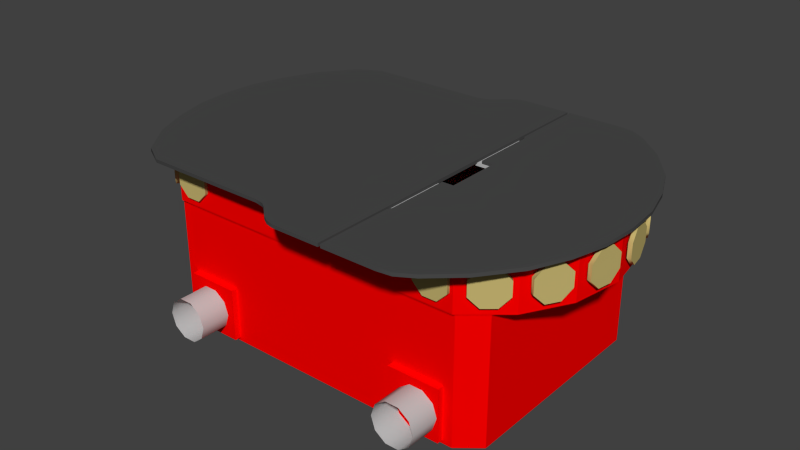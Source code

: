 # Source: chassis.blend  (saved by Blender 2.76.0; exported with 4.5.12 LTS)
import bpy
from mathutils import Matrix  # noqa: F401  (used for matrix-valued properties, if any)

bpy.ops.wm.read_factory_settings(use_empty=True)
scene = bpy.context.scene
scene.name = 'Scene'

# ---- collections
col_collection_1 = bpy.data.collections.new('Collection 1'); scene.collection.children.link(col_collection_1)

# ---- materials (node trees are filled in below, after node groups)
mat_material_006 = bpy.data.materials.new('Material_006')
mat_material_006.alpha_threshold = 0.0
mat_material_006.use_transparent_shadow = False
mat_material_006.diffuse_color = (0.5719, 0.4662, 0.1682, 1.0)
mat_material_006.specular_color = (0.25, 0.25, 0.25)
mat_material_006.roughness = 0.5
mat_material_002 = bpy.data.materials.new('Material_002')
mat_material_002.alpha_threshold = 0.0
mat_material_002.use_transparent_shadow = False
mat_material_002.diffuse_color = (1.0, 0.0, 0.0, 1.0)
mat_material_002.specular_color = (0.0, 1.0, 1.0)
mat_material_002.roughness = 0.5
mat_material_001 = bpy.data.materials.new('Material_001')
mat_material_001.alpha_threshold = 0.0
mat_material_001.use_transparent_shadow = False
mat_material_001.diffuse_color = (0.5307, 0.5307, 0.5307, 1.0)
mat_material_001.specular_color = (0.25, 0.25, 0.25)
mat_material_001.roughness = 0.5
mat_material_003 = bpy.data.materials.new('Material_003')
mat_material_003.alpha_threshold = 0.0
mat_material_003.use_transparent_shadow = False
mat_material_003.diffuse_color = (0.07003, 0.07003, 0.07003, 1.0)
mat_material_003.specular_color = (0.25, 0.25, 0.25)
mat_material_003.roughness = 0.5

# ---- material node trees

# ---- world
world_world = bpy.data.worlds.new('World'); scene.world = world_world
world_world.color = (0.05088, 0.05088, 0.05088)
world_world.use_sun_shadow = False
world_world.sun_shadow_jitter_overblur = 0.0
world_world.cycles.sampling_method = 'MANUAL'
world_world.cycles.sample_map_resolution = 256

# ---- meshes
me_cylinder_005 = bpy.data.meshes.new('Cylinder.005')
me_cylinder_005.from_pydata([(0.7071, 0.7071, -1.0), (1.0, 0.0, -1.0), (0.7071, -0.7071, -1.0), (0.0, -1.0, -1.0), (-0.7071, -0.7071, -1.0), (-1.0, 0.0, -1.0), (-0.7071, 0.7071, -1.0), (-3.02e-07, 1.0, -1.0), (0.0, 0.0, -1.0), (2.2, 0.9111, 7.769), (2.117, 1.877, 10.12), (1.575, 1.653, 5.416), (1.399, 0.9938, 2.089), (1.692, 0.2867, 2.089), (2.282, -0.0546, 5.416), (2.824, 0.1698, 10.12), (3.0, 0.8284, 13.45), (2.707, 1.536, 13.45), (4.087, 2.107, 35.07), (4.38, 1.4, 35.07), (4.337, 0.7965, 30.58), (3.984, 0.6501, 24.24), (3.527, 1.047, 19.76), (3.234, 1.754, 19.76), (3.277, 2.357, 24.24), (3.63, 2.504, 30.58), (3.807, 1.577, 27.41), (4.643, 1.923, 51.98), (4.351, 2.802, 55.59), (4.228, 2.751, 48.38), (4.348, 2.215, 43.28), (4.641, 1.508, 43.28), (4.935, 1.044, 48.38), (5.058, 1.095, 55.59), (4.938, 1.631, 60.69), (4.645, 2.338, 60.69), (4.645, 2.338, 60.69), (4.938, 1.631, 60.69), (5.058, 1.095, 55.59), (4.935, 1.044, 48.38), (4.641, 1.508, 43.28), (4.348, 2.215, 43.28), (4.228, 2.751, 48.38), (4.351, 2.802, 55.59), (4.455, 2.259, 61.03), (4.748, 1.552, 61.03), (4.868, 1.016, 55.94), (4.745, 0.9655, 48.73), (4.451, 1.429, 43.63), (4.158, 2.137, 43.63), (4.038, 2.673, 48.73), (4.161, 2.723, 55.94), (3.463, 2.434, 31.58), (3.109, 2.288, 25.24), (3.066, 1.684, 20.76), (3.359, 0.9772, 20.76), (3.816, 0.5808, 25.24), (4.17, 0.7272, 31.58), (4.213, 1.331, 36.07), (3.92, 2.038, 36.07), (3.63, 2.504, 30.58), (3.277, 2.357, 24.24), (3.234, 1.754, 19.76), (3.527, 1.047, 19.76), (3.984, 0.6501, 24.24), (4.337, 0.7965, 30.58), (4.38, 1.4, 35.07), (4.087, 2.107, 35.07), (2.707, 1.536, 13.45), (3.0, 0.8284, 13.45), (2.824, 0.1698, 10.12), (2.282, -0.0546, 5.416), (1.692, 0.2867, 2.089), (1.399, 0.9938, 2.089), (1.575, 1.653, 5.416), (2.117, 1.877, 10.12), (2.583, 1.484, 14.98), (2.876, 0.777, 14.98), (2.7, 0.1183, 11.65), (2.158, -0.106, 6.948), (1.568, 0.2353, 3.621), (1.275, 0.9424, 3.621), (1.451, 1.601, 6.948), (1.993, 1.825, 11.65), (1.303e-06, 1.0, 1.0), (-0.7071, 0.7071, 1.0), (-1.0, 6.223e-07, 1.0), (-0.7071, -0.7071, 1.0), (0.0, -1.0, 1.0), (0.7071, -0.7071, 1.0), (1.0, 5.746e-07, 1.0), (0.7071, 0.7071, 1.0), (-3.02e-07, 1.0, -1.0), (-0.7071, 0.7071, -1.0), (-1.0, 0.0, -1.0), (-0.7071, -0.7071, -1.0), (0.0, -1.0, -1.0), (0.7071, -0.7071, -1.0), (1.0, 0.0, -1.0), (0.7071, 0.7071, -1.0)], [], [(1, 8, 0), (8, 1, 2), (8, 2, 3), (8, 3, 4), (8, 4, 5), (8, 5, 6), (8, 6, 7), (8, 7, 0), (10, 17, 9), (9, 11, 10), (9, 12, 11), (9, 13, 12), (9, 14, 13), (9, 15, 14), (9, 16, 15), (9, 17, 16), (26, 18, 19), (26, 19, 20), (26, 20, 21), (26, 21, 22), (26, 22, 23), (26, 23, 24), (26, 24, 25), (25, 18, 26), (28, 35, 27), (27, 29, 28), (27, 30, 29), (27, 31, 30), (27, 32, 31), (27, 33, 32), (27, 34, 33), (27, 35, 34), (36, 44, 45, 37), (37, 45, 46, 38), (38, 46, 47, 39), (39, 47, 48, 40), (40, 48, 49, 41), (41, 49, 50, 42), (42, 50, 51, 43), (44, 36, 43, 51), (59, 67, 60, 52), (61, 53, 52, 60), (62, 54, 53, 61), (63, 55, 54, 62), (64, 56, 55, 63), (65, 57, 56, 64), (66, 58, 57, 65), (67, 59, 58, 66), (68, 76, 77, 69), (69, 77, 78, 70), (70, 78, 79, 71), (71, 79, 80, 72), (72, 80, 81, 73), (73, 81, 82, 74), (74, 82, 83, 75), (76, 68, 75, 83), (91, 99, 92, 84), (93, 85, 84, 92), (94, 86, 85, 93), (95, 87, 86, 94), (96, 88, 87, 95), (97, 89, 88, 96), (98, 90, 89, 97), (99, 91, 90, 98)])
me_cylinder_005.polygons.foreach_set('use_smooth', [0, 0, 0, 0, 0, 0, 0, 0, 0, 0, 0, 0, 0, 0, 0, 0, 0, 0, 0, 0, 0, 0, 0, 0, 0, 0, 0, 0, 0, 0, 0, 0, 1, 1, 1, 1, 1, 1, 1, 1, 1, 1, 1, 1, 1, 1, 1, 1, 1, 1, 1, 1, 1, 1, 1, 1, 1, 1, 1, 1, 1, 1, 1, 1])
me_cylinder_005.materials.append(mat_material_006)
me_cylinder_005.use_remesh_preserve_volume = False
me_cylinder_005.use_remesh_preserve_attributes = False
me_cylinder_005.use_mirror_vertex_groups = False
me_cylinder_005.update()
me_cylinder_004 = bpy.data.meshes.new('Cylinder.004')
me_cylinder_004.from_pydata([(0.7071, 0.7071, -1.0), (1.0, 0.0, -1.0), (0.7071, -0.7071, -1.0), (0.0, -1.0, -1.0), (-0.7071, -0.7071, -1.0), (-1.0, 0.0, -1.0), (-0.7071, 0.7071, -1.0), (-3.02e-07, 1.0, -1.0), (0.0, 0.0, -1.0), (2.2, 0.9111, 7.769), (2.117, 1.877, 10.12), (1.575, 1.653, 5.416), (1.399, 0.9938, 2.089), (1.692, 0.2867, 2.089), (2.282, -0.0546, 5.416), (2.824, 0.1698, 10.12), (3.0, 0.8284, 13.45), (2.707, 1.536, 13.45), (4.087, 2.107, 35.07), (4.38, 1.4, 35.07), (4.337, 0.7965, 30.58), (3.984, 0.6501, 24.24), (3.527, 1.047, 19.76), (3.234, 1.754, 19.76), (3.277, 2.357, 24.24), (3.63, 2.504, 30.58), (3.807, 1.577, 27.41), (4.643, 1.923, 51.98), (4.351, 2.802, 55.59), (4.228, 2.751, 48.38), (4.348, 2.215, 43.28), (4.641, 1.508, 43.28), (4.935, 1.044, 48.38), (5.058, 1.095, 55.59), (4.938, 1.631, 60.69), (4.645, 2.338, 60.69), (4.645, 2.338, 60.69), (4.938, 1.631, 60.69), (5.058, 1.095, 55.59), (4.935, 1.044, 48.38), (4.641, 1.508, 43.28), (4.348, 2.215, 43.28), (4.228, 2.751, 48.38), (4.351, 2.802, 55.59), (4.455, 2.259, 61.03), (4.748, 1.552, 61.03), (4.868, 1.016, 55.94), (4.745, 0.9655, 48.73), (4.451, 1.429, 43.63), (4.158, 2.137, 43.63), (4.038, 2.673, 48.73), (4.161, 2.723, 55.94), (3.463, 2.434, 31.58), (3.109, 2.288, 25.24), (3.066, 1.684, 20.76), (3.359, 0.9772, 20.76), (3.816, 0.5808, 25.24), (4.17, 0.7272, 31.58), (4.213, 1.331, 36.07), (3.92, 2.038, 36.07), (3.63, 2.504, 30.58), (3.277, 2.357, 24.24), (3.234, 1.754, 19.76), (3.527, 1.047, 19.76), (3.984, 0.6501, 24.24), (4.337, 0.7965, 30.58), (4.38, 1.4, 35.07), (4.087, 2.107, 35.07), (2.707, 1.536, 13.45), (3.0, 0.8284, 13.45), (2.824, 0.1698, 10.12), (2.282, -0.0546, 5.416), (1.692, 0.2867, 2.089), (1.399, 0.9938, 2.089), (1.575, 1.653, 5.416), (2.117, 1.877, 10.12), (2.583, 1.484, 14.98), (2.876, 0.777, 14.98), (2.7, 0.1183, 11.65), (2.158, -0.106, 6.948), (1.568, 0.2353, 3.621), (1.275, 0.9424, 3.621), (1.451, 1.601, 6.948), (1.993, 1.825, 11.65), (1.303e-06, 1.0, 1.0), (-0.7071, 0.7071, 1.0), (-1.0, 6.223e-07, 1.0), (-0.7071, -0.7071, 1.0), (0.0, -1.0, 1.0), (0.7071, -0.7071, 1.0), (1.0, 5.746e-07, 1.0), (0.7071, 0.7071, 1.0), (-3.02e-07, 1.0, -1.0), (-0.7071, 0.7071, -1.0), (-1.0, 0.0, -1.0), (-0.7071, -0.7071, -1.0), (0.0, -1.0, -1.0), (0.7071, -0.7071, -1.0), (1.0, 0.0, -1.0), (0.7071, 0.7071, -1.0)], [], [(1, 0, 8), (8, 2, 1), (8, 3, 2), (8, 4, 3), (8, 5, 4), (8, 6, 5), (8, 7, 6), (8, 0, 7), (10, 9, 17), (9, 10, 11), (9, 11, 12), (9, 12, 13), (9, 13, 14), (9, 14, 15), (9, 15, 16), (9, 16, 17), (26, 19, 18), (26, 20, 19), (26, 21, 20), (26, 22, 21), (26, 23, 22), (26, 24, 23), (26, 25, 24), (25, 26, 18), (28, 27, 35), (27, 28, 29), (27, 29, 30), (27, 30, 31), (27, 31, 32), (27, 32, 33), (27, 33, 34), (27, 34, 35), (36, 37, 45, 44), (37, 38, 46, 45), (38, 39, 47, 46), (39, 40, 48, 47), (40, 41, 49, 48), (41, 42, 50, 49), (42, 43, 51, 50), (44, 51, 43, 36), (59, 52, 60, 67), (61, 60, 52, 53), (62, 61, 53, 54), (63, 62, 54, 55), (64, 63, 55, 56), (65, 64, 56, 57), (66, 65, 57, 58), (67, 66, 58, 59), (68, 69, 77, 76), (69, 70, 78, 77), (70, 71, 79, 78), (71, 72, 80, 79), (72, 73, 81, 80), (73, 74, 82, 81), (74, 75, 83, 82), (76, 83, 75, 68), (91, 84, 92, 99), (93, 92, 84, 85), (94, 93, 85, 86), (95, 94, 86, 87), (96, 95, 87, 88), (97, 96, 88, 89), (98, 97, 89, 90), (99, 98, 90, 91)])
me_cylinder_004.polygons.foreach_set('use_smooth', [0, 0, 0, 0, 0, 0, 0, 0, 0, 0, 0, 0, 0, 0, 0, 0, 0, 0, 0, 0, 0, 0, 0, 0, 0, 0, 0, 0, 0, 0, 0, 0, 1, 1, 1, 1, 1, 1, 1, 1, 1, 1, 1, 1, 1, 1, 1, 1, 1, 1, 1, 1, 1, 1, 1, 1, 1, 1, 1, 1, 1, 1, 1, 1])
me_cylinder_004.materials.append(mat_material_006)
me_cylinder_004.use_remesh_preserve_volume = False
me_cylinder_004.use_remesh_preserve_attributes = False
me_cylinder_004.use_mirror_vertex_groups = False
me_cylinder_004.update()
me_cylinder_003 = bpy.data.meshes.new('Cylinder.003')
me_cylinder_003.from_pydata([(0.7071, 0.7071, -1.0), (1.0, 0.0, -1.0), (0.7071, -0.7071, -1.0), (0.0, -1.0, -1.0), (-0.7071, -0.7071, -1.0), (-1.0, 0.0, -1.0), (-0.7071, 0.7071, -1.0), (-3.02e-07, 1.0, -1.0), (0.0, 0.0, -1.0), (2.2, 0.9111, 7.769), (2.117, 1.877, 10.12), (1.575, 1.653, 5.416), (1.399, 0.9938, 2.089), (1.692, 0.2867, 2.089), (2.282, -0.0546, 5.416), (2.824, 0.1698, 10.12), (3.0, 0.8284, 13.45), (2.707, 1.536, 13.45), (4.087, 2.107, 35.07), (4.38, 1.4, 35.07), (4.337, 0.7965, 30.58), (3.984, 0.6501, 24.24), (3.527, 1.047, 19.76), (3.234, 1.754, 19.76), (3.277, 2.357, 24.24), (3.63, 2.504, 30.58), (3.807, 1.577, 27.41), (4.643, 1.923, 51.98), (4.351, 2.802, 55.59), (4.228, 2.751, 48.38), (4.348, 2.215, 43.28), (4.641, 1.508, 43.28), (4.935, 1.044, 48.38), (5.058, 1.095, 55.59), (4.938, 1.631, 60.69), (4.645, 2.338, 60.69), (4.645, 2.338, 60.69), (4.938, 1.631, 60.69), (5.058, 1.095, 55.59), (4.935, 1.044, 48.38), (4.641, 1.508, 43.28), (4.348, 2.215, 43.28), (4.228, 2.751, 48.38), (4.351, 2.802, 55.59), (4.455, 2.259, 61.03), (4.748, 1.552, 61.03), (4.868, 1.016, 55.94), (4.745, 0.9655, 48.73), (4.451, 1.429, 43.63), (4.158, 2.137, 43.63), (4.038, 2.673, 48.73), (4.161, 2.723, 55.94), (3.463, 2.434, 31.58), (3.109, 2.288, 25.24), (3.066, 1.684, 20.76), (3.359, 0.9772, 20.76), (3.816, 0.5808, 25.24), (4.17, 0.7272, 31.58), (4.213, 1.331, 36.07), (3.92, 2.038, 36.07), (3.63, 2.504, 30.58), (3.277, 2.357, 24.24), (3.234, 1.754, 19.76), (3.527, 1.047, 19.76), (3.984, 0.6501, 24.24), (4.337, 0.7965, 30.58), (4.38, 1.4, 35.07), (4.087, 2.107, 35.07), (2.707, 1.536, 13.45), (3.0, 0.8284, 13.45), (2.824, 0.1698, 10.12), (2.282, -0.0546, 5.416), (1.692, 0.2867, 2.089), (1.399, 0.9938, 2.089), (1.575, 1.653, 5.416), (2.117, 1.877, 10.12), (2.583, 1.484, 14.98), (2.876, 0.777, 14.98), (2.7, 0.1183, 11.65), (2.158, -0.106, 6.948), (1.568, 0.2353, 3.621), (1.275, 0.9424, 3.621), (1.451, 1.601, 6.948), (1.993, 1.825, 11.65), (1.303e-06, 1.0, 1.0), (-0.7071, 0.7071, 1.0), (-1.0, 6.223e-07, 1.0), (-0.7071, -0.7071, 1.0), (0.0, -1.0, 1.0), (0.7071, -0.7071, 1.0), (1.0, 5.746e-07, 1.0), (0.7071, 0.7071, 1.0), (-3.02e-07, 1.0, -1.0), (-0.7071, 0.7071, -1.0), (-1.0, 0.0, -1.0), (-0.7071, -0.7071, -1.0), (0.0, -1.0, -1.0), (0.7071, -0.7071, -1.0), (1.0, 0.0, -1.0), (0.7071, 0.7071, -1.0)], [], [(1, 8, 0), (8, 1, 2), (8, 2, 3), (8, 3, 4), (8, 4, 5), (8, 5, 6), (8, 6, 7), (8, 7, 0), (10, 17, 9), (9, 11, 10), (9, 12, 11), (9, 13, 12), (9, 14, 13), (9, 15, 14), (9, 16, 15), (9, 17, 16), (26, 18, 19), (26, 19, 20), (26, 20, 21), (26, 21, 22), (26, 22, 23), (26, 23, 24), (26, 24, 25), (25, 18, 26), (28, 35, 27), (27, 29, 28), (27, 30, 29), (27, 31, 30), (27, 32, 31), (27, 33, 32), (27, 34, 33), (27, 35, 34), (36, 44, 45, 37), (37, 45, 46, 38), (38, 46, 47, 39), (39, 47, 48, 40), (40, 48, 49, 41), (41, 49, 50, 42), (42, 50, 51, 43), (44, 36, 43, 51), (59, 67, 60, 52), (61, 53, 52, 60), (62, 54, 53, 61), (63, 55, 54, 62), (64, 56, 55, 63), (65, 57, 56, 64), (66, 58, 57, 65), (67, 59, 58, 66), (68, 76, 77, 69), (69, 77, 78, 70), (70, 78, 79, 71), (71, 79, 80, 72), (72, 80, 81, 73), (73, 81, 82, 74), (74, 82, 83, 75), (76, 68, 75, 83), (91, 99, 92, 84), (93, 85, 84, 92), (94, 86, 85, 93), (95, 87, 86, 94), (96, 88, 87, 95), (97, 89, 88, 96), (98, 90, 89, 97), (99, 91, 90, 98)])
me_cylinder_003.polygons.foreach_set('use_smooth', [0, 0, 0, 0, 0, 0, 0, 0, 0, 0, 0, 0, 0, 0, 0, 0, 0, 0, 0, 0, 0, 0, 0, 0, 0, 0, 0, 0, 0, 0, 0, 0, 1, 1, 1, 1, 1, 1, 1, 1, 1, 1, 1, 1, 1, 1, 1, 1, 1, 1, 1, 1, 1, 1, 1, 1, 1, 1, 1, 1, 1, 1, 1, 1])
me_cylinder_003.materials.append(mat_material_006)
me_cylinder_003.use_remesh_preserve_volume = False
me_cylinder_003.use_remesh_preserve_attributes = False
me_cylinder_003.use_mirror_vertex_groups = False
me_cylinder_003.update()
me_mesh = bpy.data.meshes.new('Mesh')
me_mesh.from_pydata([(-0.239, -0.05459, -0.04413), (-0.239, 0.05459, -0.04413), (-0.2486, 0.0, -0.04413), (0.239, -0.05459, -0.04413), (0.2486, 0.0, -0.04413), (0.239, 0.05459, -0.04413), (0.1664, 0.1336, -0.09563), (0.2072, 0.09948, -0.09563), (0.1664, 0.1336, -0.04788), (0.2428, 0.0, -0.04788), (0.2334, -0.05331, -0.04788), (0.2334, 0.05331, -0.04788), (-0.2428, 0.0, -0.04788), (-0.2334, 0.05331, -0.04788), (-0.2334, -0.05331, -0.04788), (0.1704, 0.1337, -0.04413), (0.1717, 0.1337, -0.04413), (0.1704, 0.1368, -0.04413), (0.1717, 0.1337, 0.09563), (0.0, 0.1337, -0.04413), (-0.001933, 0.1337, -0.04413), (-0.171, 0.1337, -0.04413), (-0.1704, 0.1337, -0.04413), (-0.1704, 0.1368, -0.04413), (-0.1704, -0.1368, -0.04413), (-0.1704, -0.1337, -0.04413), (-0.171, -0.1337, -0.04413), (-0.171, -0.1337, 0.09563), (0.1704, -0.1368, -0.04413), (0.1717, -0.1337, -0.04413), (0.1704, -0.1337, -0.04413), (0.1717, -0.1337, 0.09563), (-0.1946, 1.076e-06, -0.04413), (-0.1946, 0.1145, -0.04413), (-0.2122, 0.1019, -0.04413), (-0.2122, -0.1019, -0.04413), (0.2122, -0.1019, -0.04413), (0.2122, 0.1019, -0.04413), (0.0, -0.1368, -0.04413), (0.0, -0.1368, -0.09563), (0.1704, -0.1368, -0.09563), (0.0, 0.1368, -0.09563), (0.0, 0.1368, -0.04413), (0.1704, 0.1368, -0.09563), (0.2122, 0.1019, -0.09563), (0.2122, -0.1019, -0.09563), (0.239, 0.05459, -0.09563), (0.239, -0.05459, -0.09563), (0.2486, 0.0, -0.09563), (-0.239, 0.05459, -0.09563), (-0.2486, 0.0, -0.09563), (-0.239, -0.05459, -0.09563), (-0.2122, -0.1019, -0.09563), (-0.2122, 0.1019, -0.09563), (-0.1704, -0.1368, -0.09563), (-0.1704, 0.1368, -0.09563), (-0.1664, -0.1336, -0.09563), (0.0, -0.1336, -0.09563), (0.0, 0.1336, -0.09563), (-0.1664, 0.1336, -0.09563), (-0.2072, 0.09948, -0.09563), (-0.2072, -0.09948, -0.09563), (-0.2334, 0.05331, -0.09563), (-0.2334, -0.05331, -0.09563), (-0.2428, 0.0, -0.09563), (0.2428, 0.0, -0.09563), (0.2334, 0.05331, -0.09563), (0.2334, -0.05331, -0.09563), (0.2072, -0.09948, -0.09563), (0.1664, -0.1336, -0.09563), (0.1664, -0.1336, -0.04788), (0.2072, -0.09948, -0.04788), (0.2072, 0.09948, -0.04788), (-0.2072, -0.09948, -0.04788), (-0.2072, 0.09948, -0.04788), (-0.1664, -0.1336, -0.04788), (-0.1664, 0.1336, -0.04788), (-0.1946, 1.096e-06, 0.09563), (-0.1946, -0.1145, 0.09563), (0.2111, -0.07916, 0.09563), (0.2111, 1.096e-06, 0.09563), (0.2111, 0.07916, 0.09563), (-0.1946, 0.1145, 0.09563), (-0.171, 0.1337, 0.09563), (0.2111, 0.07916, -0.04413), (0.0, -0.1337, -0.04413), (-0.1946, -0.1145, -0.04413), (0.2111, -0.07916, -0.04413), (0.2111, 1.076e-06, -0.04413)], [], [(0, 1, 2), (3, 4, 5), (6, 7, 8), (9, 10, 11), (12, 13, 14), (15, 16, 17), (16, 15, 18), (19, 20, 18), (21, 22, 23), (18, 15, 19), (22, 20, 23), (18, 20, 22), (24, 25, 26), (26, 25, 27), (28, 29, 30), (30, 29, 31), (32, 33, 34), (1, 0, 35, 34), (36, 3, 5, 37), (38, 39, 40, 28), (41, 42, 17, 43), (37, 44, 43, 17), (28, 40, 45, 36), (5, 46, 44, 37), (36, 45, 47, 3), (3, 47, 48, 4), (4, 48, 46, 5), (2, 1, 49, 50), (0, 2, 50, 51), (35, 0, 51, 52), (1, 34, 53, 49), (24, 35, 52, 54), (34, 23, 55, 53), (23, 42, 41, 55), (38, 24, 54, 39), (39, 54, 56, 57), (55, 41, 58, 59), (53, 55, 59, 60), (54, 52, 61, 56), (49, 53, 60, 62), (52, 51, 63, 61), (51, 50, 64, 63), (50, 49, 62, 64), (48, 65, 66, 46), (47, 67, 65, 48), (45, 68, 67, 47), (46, 66, 7, 44), (40, 69, 68, 45), (44, 7, 6, 43), (43, 6, 58, 41), (39, 57, 69, 40), (69, 70, 71, 68), (66, 11, 72, 7), (68, 71, 10, 67), (67, 10, 9, 65), (65, 9, 11, 66), (64, 62, 13, 12), (63, 64, 12, 14), (61, 63, 14, 73), (62, 60, 74, 13), (56, 61, 73, 75), (60, 59, 76, 74), (71, 70, 8, 72), (10, 71, 72, 11), (14, 13, 74, 73), (73, 74, 76, 75), (77, 78, 79, 80), (31, 79, 78, 27), (77, 80, 81, 82), (18, 83, 82, 81), (21, 83, 18, 22), (16, 84, 37, 17), (15, 17, 42, 19), (16, 18, 81, 84), (20, 19, 42, 23), (32, 77, 82, 33), (25, 24, 38, 85), (25, 85, 31, 27), (26, 86, 35, 24), (26, 27, 78, 86), (33, 21, 23, 34), (33, 82, 83, 21), (87, 29, 28, 36), (87, 79, 31, 29), (85, 38, 28, 30), (31, 85, 30), (32, 34, 35, 86), (86, 78, 77, 32), (84, 88, 36, 37), (88, 84, 81, 80), (36, 88, 87), (88, 80, 79, 87), (7, 72, 8)])
me_mesh.materials.append(mat_material_002)
me_mesh.use_remesh_preserve_volume = False
me_mesh.use_remesh_preserve_attributes = False
me_mesh.use_mirror_vertex_groups = False
me_mesh.update()
me_cube_003 = bpy.data.meshes.new('Cube.003')
me_cube_003.from_pydata([(0.01342, 0.03536, 0.08449), (0.01342, -0.03536, 0.08449), (-0.01405, -0.03536, 0.08449), (-0.01405, 0.03536, 0.08449), (0.01342, 0.03536, 0.08779), (0.01342, -0.03536, 0.08779), (-0.01405, -0.03536, 0.08779), (-0.01405, 0.03536, 0.08779)], [], [(0, 1, 2, 3), (4, 7, 6, 5), (0, 4, 5, 1), (1, 5, 6, 2), (2, 6, 7, 3), (4, 0, 3, 7)])
me_cube_003.materials.append(mat_material_001)
me_cube_003.use_remesh_preserve_volume = False
me_cube_003.use_remesh_preserve_attributes = False
me_cube_003.use_mirror_vertex_groups = False
me_cube_003.update()
me_cube_002 = bpy.data.meshes.new('Cube.002')
me_cube_002.from_pydata([(0.01342, 0.03536, 0.08449), (0.01342, -0.03536, 0.08449), (-0.01405, -0.03536, 0.08449), (-0.01405, 0.03536, 0.08449), (0.01342, 0.03536, 0.08779), (0.01342, -0.03536, 0.08779), (-0.01405, -0.03536, 0.08779), (-0.01405, 0.03536, 0.08779)], [], [(0, 1, 2, 3), (4, 7, 6, 5), (0, 4, 5, 1), (1, 5, 6, 2), (2, 6, 7, 3), (4, 0, 3, 7)])
me_cube_002.materials.append(mat_material_001)
me_cube_002.use_remesh_preserve_volume = False
me_cube_002.use_remesh_preserve_attributes = False
me_cube_002.use_mirror_vertex_groups = False
me_cube_002.update()
me_cube_001 = bpy.data.meshes.new('Cube.001')
me_cube_001.from_pydata([(0.1984, 0.1517, 0.2774), (0.2573, 4.603e-07, 0.2774), (-0.192, 0.1517, 0.2774), (0.2272, 0.1138, 0.2774), (0.2442, 0.07587, 0.2774), (0.2545, 0.03793, 0.2774), (-0.2481, 0.03793, 0.2774), (-0.2372, 0.07587, 0.2774), (-0.2207, 0.1138, 0.2774), (-0.1664, 0.166, 0.2774), (-0.02869, 0.166, 0.2774), (0.01741, 0.1914, 0.2774), (0.1339, 0.1915, 0.2774), (0.1677, 0.1791, 0.2774), (0.15, 0.1895, 0.2774), (-0.01794, 0.1683, 0.2774), (-0.01123, 0.1731, 0.2774), (0.0008219, 0.1843, 0.2774), (0.00895, 0.1894, 0.2774), (0.0714, 5.811e-07, 0.2774), (0.0714, 0.1138, 0.2774), (0.0714, 0.07587, 0.2774), (0.0714, 0.03793, 0.2774), (0.0714, 0.1915, 0.2774), (0.07412, 0.1069, 0.2774), (0.07647, 0.1025, 0.2774), (0.07412, 0.1915, 0.2774), (0.0894, 5.645e-07, 0.2774), (0.0894, 0.03104, 0.2774), (0.07647, 0.03104, 0.2774), (0.07647, 0.1025, 0.2737), (0.07647, 0.03104, 0.2737), (0.0894, 0.03104, 0.2737), (0.0894, 5.645e-07, 0.2737), (0.2573, 4.603e-07, 0.2737), (0.07412, 0.1069, 0.2737), (0.07412, 0.1915, 0.2737), (0.0714, 0.1138, 0.2737), (0.0714, 0.1915, 0.2737), (0.1339, 0.1915, 0.2737), (0.0714, 5.811e-07, 0.2737), (0.0714, 0.03793, 0.2737), (0.0714, 0.07587, 0.2737), (0.01741, 0.1914, 0.2737), (0.1677, 0.1791, 0.2737), (0.15, 0.1895, 0.2737), (0.1984, 0.1517, 0.2737), (0.00895, 0.1894, 0.2737), (0.0008219, 0.1843, 0.2737), (-0.01123, 0.1731, 0.2737), (-0.01794, 0.1683, 0.2737), (-0.02869, 0.166, 0.2737), (-0.1664, 0.166, 0.2737), (-0.192, 0.1517, 0.2737), (-0.2207, 0.1138, 0.2737), (-0.2372, 0.07587, 0.2737), (-0.2481, 0.03793, 0.2737), (0.2545, 0.03793, 0.2737), (0.2442, 0.07587, 0.2737), (0.2272, 0.1138, 0.2737), (0.1984, -0.1517, 0.2774), (-0.2509, 6.675e-07, 0.2774), (-0.192, -0.1517, 0.2774), (0.2272, -0.1138, 0.2774), (0.2442, -0.07587, 0.2774), (0.2545, -0.03793, 0.2774), (-0.2481, -0.03793, 0.2774), (-0.2372, -0.07587, 0.2774), (-0.2207, -0.1138, 0.2774), (-0.1664, -0.166, 0.2774), (-0.02869, -0.166, 0.2774), (0.01741, -0.1914, 0.2774), (0.1339, -0.1915, 0.2774), (0.1677, -0.1791, 0.2774), (0.15, -0.1895, 0.2774), (-0.01794, -0.1683, 0.2774), (-0.01123, -0.1731, 0.2774), (0.0008219, -0.1843, 0.2774), (0.00895, -0.1894, 0.2774), (0.0714, -0.1138, 0.2774), (0.0714, -0.07587, 0.2774), (0.0714, -0.03793, 0.2774), (0.0714, -0.1915, 0.2774), (0.07412, -0.1069, 0.2774), (0.07647, -0.1025, 0.2774), (0.07412, -0.1915, 0.2774), (0.0894, -0.03103, 0.2774), (0.07647, -0.03103, 0.2774), (0.07647, -0.1025, 0.2737), (0.07647, -0.03103, 0.2737), (0.0894, -0.03103, 0.2737), (0.07412, -0.1069, 0.2737), (0.07412, -0.1915, 0.2737), (0.0714, -0.1138, 0.2737), (0.0714, -0.1915, 0.2737), (0.1339, -0.1915, 0.2737), (0.0714, -0.03793, 0.2737), (0.0714, -0.07587, 0.2737), (0.01741, -0.1914, 0.2737), (-0.2509, 6.675e-07, 0.2737), (0.1677, -0.1791, 0.2737), (0.15, -0.1895, 0.2737), (0.1984, -0.1517, 0.2737), (0.00895, -0.1894, 0.2737), (0.0008219, -0.1843, 0.2737), (-0.01123, -0.1731, 0.2737), (-0.01794, -0.1683, 0.2737), (-0.02869, -0.166, 0.2737), (-0.1664, -0.166, 0.2737), (-0.192, -0.1517, 0.2737), (-0.2207, -0.1138, 0.2737), (-0.2372, -0.07587, 0.2737), (-0.2481, -0.03793, 0.2737), (0.2545, -0.03793, 0.2737), (0.2442, -0.07587, 0.2737), (0.2272, -0.1138, 0.2737), (-0.2481, -0.03793, 0.2737), (-0.2372, -0.07587, 0.2737), (-0.2207, -0.1138, 0.2737), (-0.192, -0.1517, 0.2737), (-0.1664, -0.166, 0.2737), (-0.02869, -0.166, 0.2737), (-0.01794, -0.1683, 0.2737), (-0.01123, -0.1731, 0.2737), (0.0008219, -0.1843, 0.2737), (0.00895, -0.1894, 0.2737), (-0.2509, 6.675e-07, 0.2737), (0.01741, -0.1914, 0.2737), (0.0714, -0.1915, 0.2737), (0.0714, -0.1915, 0.2774), (0.00895, -0.1894, 0.2774), (0.0008219, -0.1843, 0.2774), (-0.01123, -0.1731, 0.2774), (-0.01794, -0.1683, 0.2774), (0.01741, -0.1914, 0.2774), (-0.02869, -0.166, 0.2774), (-0.1664, -0.166, 0.2774), (-0.2207, -0.1138, 0.2774), (-0.2372, -0.07587, 0.2774), (-0.2481, -0.03793, 0.2774), (-0.192, -0.1517, 0.2774), (-0.2509, 6.675e-07, 0.2774), (-0.2481, 0.03793, 0.2737), (-0.2372, 0.07587, 0.2737), (-0.2207, 0.1138, 0.2737), (-0.192, 0.1517, 0.2737), (-0.1664, 0.166, 0.2737), (-0.02869, 0.166, 0.2737), (-0.01794, 0.1683, 0.2737), (-0.01123, 0.1731, 0.2737), (0.0008219, 0.1843, 0.2737), (0.00895, 0.1894, 0.2737), (0.01741, 0.1914, 0.2737), (0.0714, 0.1915, 0.2737), (0.0714, 0.1915, 0.2774), (0.00895, 0.1894, 0.2774), (0.0008219, 0.1843, 0.2774), (-0.01123, 0.1731, 0.2774), (-0.01794, 0.1683, 0.2774), (0.01741, 0.1914, 0.2774), (-0.02869, 0.166, 0.2774), (-0.1664, 0.166, 0.2774), (-0.2207, 0.1138, 0.2774), (-0.2372, 0.07587, 0.2774), (-0.2481, 0.03793, 0.2774), (-0.192, 0.1517, 0.2774), (0.0714, -0.07587, 0.2737), (0.0714, -0.03793, 0.2737), (0.0714, -0.1915, 0.2737), (0.0714, -0.1138, 0.2737), (0.0714, -0.1915, 0.2774), (0.0714, -0.03793, 0.2774), (0.0714, -0.07587, 0.2774), (0.0714, -0.1138, 0.2774), (0.0714, 0.07587, 0.2737), (0.0714, 0.03793, 0.2737), (0.0714, 5.811e-07, 0.2737), (0.0714, 0.1915, 0.2737), (0.0714, 0.1138, 0.2737), (0.0714, 0.1915, 0.2774), (0.0714, 0.03793, 0.2774), (0.0714, 0.07587, 0.2774), (0.0714, 0.1138, 0.2774), (0.0714, 5.811e-07, 0.2774), (0.0894, 0.03104, 0.2737), (0.07647, 0.03104, 0.2737), (0.07647, 0.03104, 0.2774), (0.0894, 0.03104, 0.2774), (0.2272, -0.1138, 0.2737), (0.2442, -0.07587, 0.2737), (0.2545, -0.03793, 0.2737), (0.1984, -0.1517, 0.2737), (0.15, -0.1895, 0.2737), (0.1677, -0.1791, 0.2737), (0.1339, -0.1915, 0.2737), (0.07412, -0.1915, 0.2737), (0.07412, -0.1915, 0.2774), (0.15, -0.1895, 0.2774), (0.1677, -0.1791, 0.2774), (0.1339, -0.1915, 0.2774), (0.2545, -0.03793, 0.2774), (0.2442, -0.07587, 0.2774), (0.2272, -0.1138, 0.2774), (0.1984, -0.1517, 0.2774), (0.2272, 0.1138, 0.2737), (0.2442, 0.07587, 0.2737), (0.2545, 0.03793, 0.2737), (0.1984, 0.1517, 0.2737), (0.15, 0.1895, 0.2737), (0.1677, 0.1791, 0.2737), (0.1339, 0.1915, 0.2737), (0.07412, 0.1915, 0.2737), (0.2573, 4.603e-07, 0.2737), (0.07412, 0.1915, 0.2774), (0.15, 0.1895, 0.2774), (0.1677, 0.1791, 0.2774), (0.1339, 0.1915, 0.2774), (0.2545, 0.03793, 0.2774), (0.2442, 0.07587, 0.2774), (0.2272, 0.1138, 0.2774), (0.2573, 4.603e-07, 0.2774), (0.1984, 0.1517, 0.2774), (0.0894, -0.03103, 0.2774), (0.07647, -0.03103, 0.2774), (0.07647, -0.03103, 0.2737), (0.0894, -0.03103, 0.2737), (0.0894, 5.645e-07, 0.2774), (0.0894, 0.03104, 0.2774), (0.0894, 0.03104, 0.2737), (0.0894, 5.645e-07, 0.2737), (0.0894, -0.03103, 0.2774), (0.0894, -0.03103, 0.2737), (0.07412, -0.1915, 0.2737), (0.07412, -0.1069, 0.2737), (0.07647, -0.03103, 0.2737), (0.07647, -0.1025, 0.2737), (0.07647, -0.03103, 0.2774), (0.07412, -0.1915, 0.2774), (0.07647, -0.1025, 0.2774), (0.07412, -0.1069, 0.2774), (0.07412, 0.1915, 0.2737), (0.07412, 0.1069, 0.2737), (0.07647, 0.03104, 0.2737), (0.07647, 0.1025, 0.2737), (0.07647, 0.03104, 0.2774), (0.07412, 0.1915, 0.2774), (0.07647, 0.1025, 0.2774), (0.07412, 0.1069, 0.2774)], [], [(7, 8, 20, 21), (6, 7, 21, 22), (61, 6, 22, 19), (25, 24, 3, 4), (2, 20, 8), (2, 9, 10, 20), (10, 15, 20), (15, 16, 20), (16, 17, 20), (17, 18, 20), (0, 3, 24), (0, 24, 13), (13, 24, 14), (11, 23, 20), (11, 20, 18), (12, 24, 26), (12, 14, 24), (28, 4, 5), (27, 28, 5, 1), (4, 28, 29, 25), (32, 58, 30, 31), (32, 33, 34, 57), (58, 32, 57), (35, 45, 39), (36, 35, 39), (37, 43, 47), (38, 43, 37), (35, 44, 45), (35, 46, 44), (59, 46, 35), (47, 48, 37), (48, 49, 37), (49, 50, 37), (50, 51, 37), (52, 53, 37, 51), (37, 53, 54), (35, 30, 58, 59), (56, 99, 40, 41), (55, 56, 41, 42), (54, 55, 42, 37), (141, 126, 142, 164), (164, 142, 143, 163), (163, 143, 144, 162), (162, 144, 145, 165), (165, 145, 146, 161), (161, 146, 147, 160), (160, 147, 148, 158), (158, 148, 149, 157), (157, 149, 150, 156), (156, 150, 151, 155), (155, 151, 152, 159), (159, 152, 153, 154), (182, 178, 174, 181), (181, 174, 175, 180), (180, 175, 176, 183), (179, 177, 178, 182), (187, 186, 185, 184), (221, 207, 204, 219), (219, 204, 205, 218), (218, 205, 206, 217), (217, 206, 212, 220), (214, 216, 210, 208), (215, 209, 207, 221), (214, 208, 209, 215), (216, 213, 211, 210), (226, 227, 228, 229), (246, 247, 241, 243), (245, 240, 241, 247), (244, 246, 243, 242), (67, 80, 79, 68), (66, 81, 80, 67), (61, 19, 81, 66), (84, 64, 63, 83), (62, 68, 79), (62, 79, 70, 69), (70, 79, 75), (75, 79, 76), (76, 79, 77), (77, 79, 78), (60, 83, 63), (60, 73, 83), (73, 74, 83), (71, 79, 82), (71, 78, 79), (72, 85, 83), (72, 83, 74), (86, 65, 64), (27, 1, 65, 86), (64, 84, 87, 86), (90, 89, 88, 114), (90, 113, 34, 33), (114, 113, 90), (91, 95, 101), (92, 95, 91), (93, 103, 98), (94, 93, 98), (91, 101, 100), (91, 100, 102), (115, 91, 102), (103, 93, 104), (104, 93, 105), (105, 93, 106), (106, 93, 107), (108, 107, 93, 109), (93, 110, 109), (91, 115, 114, 88), (112, 96, 40, 99), (111, 97, 96, 112), (110, 93, 97, 111), (141, 139, 116, 126), (139, 138, 117, 116), (138, 137, 118, 117), (137, 140, 119, 118), (140, 136, 120, 119), (136, 135, 121, 120), (135, 133, 122, 121), (133, 132, 123, 122), (132, 131, 124, 123), (131, 130, 125, 124), (130, 134, 127, 125), (134, 129, 128, 127), (173, 172, 166, 169), (172, 171, 167, 166), (171, 183, 176, 167), (170, 173, 169, 168), (203, 202, 188, 191), (202, 201, 189, 188), (201, 200, 190, 189), (200, 220, 212, 190), (197, 192, 194, 199), (198, 203, 191, 193), (197, 198, 193, 192), (199, 194, 195, 196), (222, 225, 224, 223), (226, 229, 231, 230), (238, 235, 233, 239), (237, 239, 233, 232), (236, 234, 235, 238)])
me_cube_001.polygons.foreach_set('use_smooth', [0, 0, 0, 0, 0, 0, 0, 0, 0, 0, 0, 0, 0, 0, 0, 0, 0, 0, 0, 0, 0, 0, 0, 0, 0, 0, 0, 0, 0, 0, 0, 0, 0, 0, 0, 0, 0, 0, 0, 0, 1, 1, 1, 1, 1, 1, 1, 1, 1, 1, 1, 1, 0, 0, 0, 0, 0, 1, 1, 1, 1, 1, 1, 1, 1, 0, 0, 1, 1, 0, 0, 0, 0, 0, 0, 0, 0, 0, 0, 0, 0, 0, 0, 0, 0, 0, 0, 0, 0, 0, 0, 0, 0, 0, 0, 0, 0, 0, 0, 0, 0, 0, 0, 0, 0, 0, 0, 0, 0, 1, 1, 1, 1, 1, 1, 1, 1, 1, 1, 1, 1, 0, 0, 0, 0, 1, 1, 1, 1, 1, 1, 1, 1, 0, 0, 0, 1, 1])
me_cube_001.materials.append(mat_material_003)
me_cube_001.use_remesh_preserve_volume = False
me_cube_001.use_remesh_preserve_attributes = False
me_cube_001.use_mirror_vertex_groups = False
me_cube_001.update()
me_plane_014 = bpy.data.meshes.new('Plane.014')
me_plane_014.from_pydata([(0.04072, 0.1392, 0.02252), (0.04527, 0.1392, 0.03653), (0.04072, 0.1392, 0.05054), (0.0288, 0.1392, 0.0592), (0.01407, 0.1392, 0.0592), (0.002156, 0.1392, 0.05054), (-0.002396, 0.1392, 0.03653), (0.002156, 0.1392, 0.02252), (0.01407, 0.1392, 0.01386), (0.0288, 0.1392, 0.01386), (0.04072, 0.1734, 0.02252), (0.04527, 0.1734, 0.03653), (0.04072, 0.1734, 0.05054), (0.0288, 0.1734, 0.0592), (0.01407, 0.1734, 0.0592), (0.002156, 0.1734, 0.05054), (-0.002396, 0.1734, 0.03653), (0.002156, 0.1734, 0.02252), (0.01407, 0.1734, 0.01386), (0.0288, 0.1734, 0.01386)], [], [(0, 1, 11, 10), (1, 2, 12, 11), (2, 3, 13, 12), (3, 4, 14, 13), (4, 5, 15, 14), (5, 6, 16, 15), (6, 7, 17, 16), (7, 8, 18, 17), (8, 9, 19, 18), (9, 0, 10, 19)])
me_plane_014.polygons.foreach_set('use_smooth', [True] * 10)
me_plane_014.materials.append(mat_material_001)
me_plane_014.use_remesh_preserve_volume = False
me_plane_014.use_remesh_preserve_attributes = False
me_plane_014.use_mirror_vertex_groups = False
me_plane_014.update()
me_plane_015 = bpy.data.meshes.new('Plane.015')
me_plane_015.from_pydata([(-0.003982, 0.1331, 0.004912), (-0.003982, 0.1331, 0.06281), (-0.003982, 0.1404, 0.06281), (-0.003982, 0.1404, 0.004912), (0.05391, 0.1331, 0.004912), (0.05391, 0.1331, 0.06281), (0.05391, 0.1404, 0.06281), (0.05391, 0.1404, 0.004912)], [], [(3, 0, 4, 7), (0, 1, 5, 4), (6, 5, 1, 2), (7, 3, 2, 6), (1, 0, 3, 2), (5, 6, 7, 4)])
me_plane_015.materials.append(mat_material_002)
me_plane_015.use_remesh_preserve_volume = False
me_plane_015.use_remesh_preserve_attributes = False
me_plane_015.use_mirror_vertex_groups = False
me_plane_015.update()
me_plane_009 = bpy.data.meshes.new('Plane.009')
me_plane_009.from_pydata([(-0.003982, 0.1331, 0.004912), (-0.003982, 0.1331, 0.06281), (-0.003982, 0.1404, 0.06281), (-0.003982, 0.1404, 0.004912), (0.05391, 0.1331, 0.004912), (0.05391, 0.1331, 0.06281), (0.05391, 0.1404, 0.06281), (0.05391, 0.1404, 0.004912)], [], [(4, 0, 3, 7), (0, 4, 5, 1), (6, 2, 1, 5), (7, 3, 2, 6), (3, 0, 1, 2), (5, 4, 7, 6)])
me_plane_009.materials.append(mat_material_002)
me_plane_009.use_remesh_preserve_volume = False
me_plane_009.use_remesh_preserve_attributes = False
me_plane_009.use_mirror_vertex_groups = False
me_plane_009.update()
me_plane_008 = bpy.data.meshes.new('Plane.008')
me_plane_008.from_pydata([(0.04072, 0.1392, 0.02252), (0.04527, 0.1392, 0.03653), (0.04072, 0.1392, 0.05054), (0.0288, 0.1392, 0.0592), (0.01407, 0.1392, 0.0592), (0.002156, 0.1392, 0.05054), (-0.002396, 0.1392, 0.03653), (0.002156, 0.1392, 0.02252), (0.01407, 0.1392, 0.01386), (0.0288, 0.1392, 0.01386), (0.04072, 0.1734, 0.02252), (0.04527, 0.1734, 0.03653), (0.04072, 0.1734, 0.05054), (0.0288, 0.1734, 0.0592), (0.01407, 0.1734, 0.0592), (0.002156, 0.1734, 0.05054), (-0.002396, 0.1734, 0.03653), (0.002156, 0.1734, 0.02252), (0.01407, 0.1734, 0.01386), (0.0288, 0.1734, 0.01386)], [], [(0, 10, 11, 1), (1, 11, 12, 2), (2, 12, 13, 3), (3, 13, 14, 4), (4, 14, 15, 5), (5, 15, 16, 6), (6, 16, 17, 7), (7, 17, 18, 8), (8, 18, 19, 9), (10, 0, 9, 19)])
me_plane_008.polygons.foreach_set('use_smooth', [True] * 10)
me_plane_008.materials.append(mat_material_001)
me_plane_008.use_remesh_preserve_volume = False
me_plane_008.use_remesh_preserve_attributes = False
me_plane_008.use_mirror_vertex_groups = False
me_plane_008.update()
me_cylinder = bpy.data.meshes.new('Cylinder')
me_cylinder.from_pydata([(0.7071, 0.7071, -1.0), (1.0, 0.0, -1.0), (0.7071, -0.7071, -1.0), (0.0, -1.0, -1.0), (-0.7071, -0.7071, -1.0), (-1.0, 0.0, -1.0), (-0.7071, 0.7071, -1.0), (-3.02e-07, 1.0, -1.0), (0.0, 0.0, -1.0), (2.2, 0.9111, 7.769), (2.117, 1.877, 10.12), (1.575, 1.653, 5.416), (1.399, 0.9938, 2.089), (1.692, 0.2867, 2.089), (2.282, -0.0546, 5.416), (2.824, 0.1698, 10.12), (3.0, 0.8284, 13.45), (2.707, 1.536, 13.45), (4.087, 2.107, 35.07), (4.38, 1.4, 35.07), (4.337, 0.7965, 30.58), (3.984, 0.6501, 24.24), (3.527, 1.047, 19.76), (3.234, 1.754, 19.76), (3.277, 2.357, 24.24), (3.63, 2.504, 30.58), (3.807, 1.577, 27.41), (4.643, 1.923, 51.98), (4.351, 2.802, 55.59), (4.228, 2.751, 48.38), (4.348, 2.215, 43.28), (4.641, 1.508, 43.28), (4.935, 1.044, 48.38), (5.058, 1.095, 55.59), (4.938, 1.631, 60.69), (4.645, 2.338, 60.69), (4.645, 2.338, 60.69), (4.938, 1.631, 60.69), (5.058, 1.095, 55.59), (4.935, 1.044, 48.38), (4.641, 1.508, 43.28), (4.348, 2.215, 43.28), (4.228, 2.751, 48.38), (4.351, 2.802, 55.59), (4.455, 2.259, 61.03), (4.748, 1.552, 61.03), (4.868, 1.016, 55.94), (4.745, 0.9655, 48.73), (4.451, 1.429, 43.63), (4.158, 2.137, 43.63), (4.038, 2.673, 48.73), (4.161, 2.723, 55.94), (3.463, 2.434, 31.58), (3.109, 2.288, 25.24), (3.066, 1.684, 20.76), (3.359, 0.9772, 20.76), (3.816, 0.5808, 25.24), (4.17, 0.7272, 31.58), (4.213, 1.331, 36.07), (3.92, 2.038, 36.07), (3.63, 2.504, 30.58), (3.277, 2.357, 24.24), (3.234, 1.754, 19.76), (3.527, 1.047, 19.76), (3.984, 0.6501, 24.24), (4.337, 0.7965, 30.58), (4.38, 1.4, 35.07), (4.087, 2.107, 35.07), (2.707, 1.536, 13.45), (3.0, 0.8284, 13.45), (2.824, 0.1698, 10.12), (2.282, -0.0546, 5.416), (1.692, 0.2867, 2.089), (1.399, 0.9938, 2.089), (1.575, 1.653, 5.416), (2.117, 1.877, 10.12), (2.583, 1.484, 14.98), (2.876, 0.777, 14.98), (2.7, 0.1183, 11.65), (2.158, -0.106, 6.948), (1.568, 0.2353, 3.621), (1.275, 0.9424, 3.621), (1.451, 1.601, 6.948), (1.993, 1.825, 11.65), (1.303e-06, 1.0, 1.0), (-0.7071, 0.7071, 1.0), (-1.0, 6.223e-07, 1.0), (-0.7071, -0.7071, 1.0), (0.0, -1.0, 1.0), (0.7071, -0.7071, 1.0), (1.0, 5.746e-07, 1.0), (0.7071, 0.7071, 1.0), (-3.02e-07, 1.0, -1.0), (-0.7071, 0.7071, -1.0), (-1.0, 0.0, -1.0), (-0.7071, -0.7071, -1.0), (0.0, -1.0, -1.0), (0.7071, -0.7071, -1.0), (1.0, 0.0, -1.0), (0.7071, 0.7071, -1.0)], [], [(1, 0, 8), (8, 2, 1), (8, 3, 2), (8, 4, 3), (8, 5, 4), (8, 6, 5), (8, 7, 6), (8, 0, 7), (10, 9, 17), (9, 10, 11), (9, 11, 12), (9, 12, 13), (9, 13, 14), (9, 14, 15), (9, 15, 16), (9, 16, 17), (26, 19, 18), (26, 20, 19), (26, 21, 20), (26, 22, 21), (26, 23, 22), (26, 24, 23), (26, 25, 24), (25, 26, 18), (28, 27, 35), (27, 28, 29), (27, 29, 30), (27, 30, 31), (27, 31, 32), (27, 32, 33), (27, 33, 34), (27, 34, 35), (36, 37, 45, 44), (37, 38, 46, 45), (38, 39, 47, 46), (39, 40, 48, 47), (40, 41, 49, 48), (41, 42, 50, 49), (42, 43, 51, 50), (44, 51, 43, 36), (59, 52, 60, 67), (61, 60, 52, 53), (62, 61, 53, 54), (63, 62, 54, 55), (64, 63, 55, 56), (65, 64, 56, 57), (66, 65, 57, 58), (67, 66, 58, 59), (68, 69, 77, 76), (69, 70, 78, 77), (70, 71, 79, 78), (71, 72, 80, 79), (72, 73, 81, 80), (73, 74, 82, 81), (74, 75, 83, 82), (76, 83, 75, 68), (91, 84, 92, 99), (93, 92, 84, 85), (94, 93, 85, 86), (95, 94, 86, 87), (96, 95, 87, 88), (97, 96, 88, 89), (98, 97, 89, 90), (99, 98, 90, 91)])
me_cylinder.polygons.foreach_set('use_smooth', [0, 0, 0, 0, 0, 0, 0, 0, 0, 0, 0, 0, 0, 0, 0, 0, 0, 0, 0, 0, 0, 0, 0, 0, 0, 0, 0, 0, 0, 0, 0, 0, 1, 1, 1, 1, 1, 1, 1, 1, 1, 1, 1, 1, 1, 1, 1, 1, 1, 1, 1, 1, 1, 1, 1, 1, 1, 1, 1, 1, 1, 1, 1, 1])
me_cylinder.materials.append(mat_material_006)
me_cylinder.use_remesh_preserve_volume = False
me_cylinder.use_remesh_preserve_attributes = False
me_cylinder.use_mirror_vertex_groups = False
me_cylinder.update()
me_plane_005 = bpy.data.meshes.new('Plane.005')
me_plane_005.from_pydata([(0.04072, 0.1392, 0.02252), (0.04527, 0.1392, 0.03653), (0.04072, 0.1392, 0.05054), (0.0288, 0.1392, 0.0592), (0.01407, 0.1392, 0.0592), (0.002156, 0.1392, 0.05054), (-0.002396, 0.1392, 0.03653), (0.002156, 0.1392, 0.02252), (0.01407, 0.1392, 0.01386), (0.0288, 0.1392, 0.01386), (0.04072, 0.1734, 0.02252), (0.04527, 0.1734, 0.03653), (0.04072, 0.1734, 0.05054), (0.0288, 0.1734, 0.0592), (0.01407, 0.1734, 0.0592), (0.002156, 0.1734, 0.05054), (-0.002396, 0.1734, 0.03653), (0.002156, 0.1734, 0.02252), (0.01407, 0.1734, 0.01386), (0.0288, 0.1734, 0.01386)], [], [(0, 1, 11, 10), (1, 2, 12, 11), (2, 3, 13, 12), (3, 4, 14, 13), (4, 5, 15, 14), (5, 6, 16, 15), (6, 7, 17, 16), (7, 8, 18, 17), (8, 9, 19, 18), (9, 0, 10, 19)])
me_plane_005.polygons.foreach_set('use_smooth', [True] * 10)
me_plane_005.materials.append(mat_material_001)
me_plane_005.use_remesh_preserve_volume = False
me_plane_005.use_remesh_preserve_attributes = False
me_plane_005.use_mirror_vertex_groups = False
me_plane_005.update()
me_plane_007 = bpy.data.meshes.new('Plane.007')
me_plane_007.from_pydata([(-0.003982, 0.1331, 0.004912), (-0.003982, 0.1331, 0.06281), (-0.003982, 0.1404, 0.06281), (-0.003982, 0.1404, 0.004912), (0.05391, 0.1331, 0.004912), (0.05391, 0.1331, 0.06281), (0.05391, 0.1404, 0.06281), (0.05391, 0.1404, 0.004912)], [], [(3, 0, 4, 7), (0, 1, 5, 4), (6, 5, 1, 2), (7, 6, 2, 3), (1, 0, 3, 2), (5, 6, 7, 4)])
me_plane_007.materials.append(mat_material_002)
me_plane_007.use_remesh_preserve_volume = False
me_plane_007.use_remesh_preserve_attributes = False
me_plane_007.use_mirror_vertex_groups = False
me_plane_007.update()
me_plane_016 = bpy.data.meshes.new('Plane.016')
me_plane_016.from_pydata([(-0.003982, 0.1331, 0.004912), (-0.003982, 0.1331, 0.06281), (-0.003982, 0.1404, 0.06281), (-0.003982, 0.1404, 0.004912), (0.05391, 0.1331, 0.004912), (0.05391, 0.1331, 0.06281), (0.05391, 0.1404, 0.06281), (0.05391, 0.1404, 0.004912)], [], [(4, 0, 3, 7), (0, 4, 5, 1), (6, 2, 1, 5), (7, 3, 2, 6), (3, 0, 1, 2), (5, 4, 7, 6)])
me_plane_016.materials.append(mat_material_002)
me_plane_016.use_remesh_preserve_volume = False
me_plane_016.use_remesh_preserve_attributes = False
me_plane_016.use_mirror_vertex_groups = False
me_plane_016.update()
me_plane_017 = bpy.data.meshes.new('Plane.017')
me_plane_017.from_pydata([(0.04072, 0.1392, 0.02252), (0.04527, 0.1392, 0.03653), (0.04072, 0.1392, 0.05054), (0.0288, 0.1392, 0.0592), (0.01407, 0.1392, 0.0592), (0.002156, 0.1392, 0.05054), (-0.002396, 0.1392, 0.03653), (0.002156, 0.1392, 0.02252), (0.01407, 0.1392, 0.01386), (0.0288, 0.1392, 0.01386), (0.04072, 0.1734, 0.02252), (0.04527, 0.1734, 0.03653), (0.04072, 0.1734, 0.05054), (0.0288, 0.1734, 0.0592), (0.01407, 0.1734, 0.0592), (0.002156, 0.1734, 0.05054), (-0.002396, 0.1734, 0.03653), (0.002156, 0.1734, 0.02252), (0.01407, 0.1734, 0.01386), (0.0288, 0.1734, 0.01386)], [], [(0, 10, 11, 1), (1, 11, 12, 2), (2, 12, 13, 3), (3, 13, 14, 4), (4, 14, 15, 5), (5, 15, 16, 6), (6, 16, 17, 7), (7, 17, 18, 8), (8, 18, 19, 9), (10, 0, 9, 19)])
me_plane_017.polygons.foreach_set('use_smooth', [True] * 10)
me_plane_017.materials.append(mat_material_001)
me_plane_017.use_remesh_preserve_volume = False
me_plane_017.use_remesh_preserve_attributes = False
me_plane_017.use_mirror_vertex_groups = False
me_plane_017.update()

# ---- objects
ob_cylinder_003 = bpy.data.objects.new('Cylinder.003', me_cylinder_005)
ob_cylinder_002 = bpy.data.objects.new('Cylinder.002', me_cylinder_004)
ob_cylinder_001 = bpy.data.objects.new('Cylinder.001', me_cylinder_003)
ob_plane_001 = bpy.data.objects.new('Plane_001', me_mesh)
ob_cube_002 = bpy.data.objects.new('Cube_002', me_cube_003)
ob_cube = bpy.data.objects.new('Cube', me_cube_002)
ob_cube_001 = bpy.data.objects.new('Cube_001', me_cube_001)
ob_plane_015 = bpy.data.objects.new('Plane_015', me_plane_014)
ob_plane_014 = bpy.data.objects.new('Plane_014', me_plane_015)
ob_plane_013 = bpy.data.objects.new('Plane_013', me_plane_009)
ob_plane_012 = bpy.data.objects.new('Plane_012', me_plane_008)
ob_cylinder = bpy.data.objects.new('Cylinder', me_cylinder)
ob_plane_007 = bpy.data.objects.new('Plane_007', me_plane_005)
ob_plane_006 = bpy.data.objects.new('Plane_006', me_plane_007)
ob_plane_005 = bpy.data.objects.new('Plane_005', me_plane_016)
ob_plane_002 = bpy.data.objects.new('Plane_002', me_plane_017)

# ---- transforms, parenting, visibility, modifiers, constraints
ob_cylinder_003.location = (-0.1483, -0.1381, 0.07158)
ob_cylinder_003.rotation_euler = (1.571, -2.749, 3.142)
ob_cylinder_003.scale = (-0.02025, -0.02025, 0.002117)
ob_cylinder_003.lineart.crease_threshold = 0.0
ob_cylinder_002.location = (-0.1483, 0.1381, 0.07158)
ob_cylinder_002.rotation_euler = (1.571, -2.749, 3.142)
ob_cylinder_002.scale = (-0.02025, -0.02025, -0.002117)
ob_cylinder_002.lock_rotation = (False, True, True)
ob_cylinder_002.lineart.crease_threshold = 0.0
ob_cylinder_001.location = (0.1483, 0.1381, 0.07158)
ob_cylinder_001.rotation_euler = (1.571, -2.749, -1.323e-08)
ob_cylinder_001.scale = (-0.02025, -0.02025, 0.002117)
ob_cylinder_001.lock_rotation = (False, True, True)
ob_cylinder_001.lineart.crease_threshold = 0.0
ob_plane_001.location = (0.0, 0.0, 0.0)
ob_plane_001.rotation_euler = (8.742e-08, 3.142, 8.742e-08)
ob_plane_001.lineart.crease_threshold = 0.0
ob_cube_002.location = (0.07426, -0.06581, 0.008932)
ob_cube_002.rotation_euler = (-0.0, -3.142, -0.0)
ob_cube_002.scale = (-1.0, -1.0, -1.0)
ob_cube_002.lineart.crease_threshold = 0.0
ob_cube.location = (0.07426, 0.06581, 0.008932)
ob_cube.lineart.crease_threshold = 0.0
ob_cube_001.location = (0.0, 1.456e-06, -0.1774)
ob_cube_001.rotation_euler = (-0.0, -3.142, -0.0)
ob_cube_001.scale = (-1.0, -1.0, -1.0)
ob_cube_001.lineart.crease_threshold = 0.0
ob_plane_015.location = (-0.1554, 2.756e-09, -0.02922)
ob_plane_015.rotation_euler = (-8.742e-08, 2.712e-21, -3.142)
ob_plane_015.scale = (-1.0, -1.0, -1.0)
ob_plane_015.lineart.crease_threshold = 0.0
ob_plane_014.location = (-0.1554, 2.756e-09, -0.02922)
ob_plane_014.rotation_euler = (-8.742e-08, 2.712e-21, -3.142)
ob_plane_014.scale = (-1.0, -1.0, -1.0)
ob_plane_014.lineart.crease_threshold = 0.0
ob_plane_013.location = (0.1564, 2.756e-09, -0.02922)
ob_plane_013.rotation_euler = (-8.742e-08, 3.142, -2.712e-21)
ob_plane_013.lineart.crease_threshold = 0.0
ob_plane_012.location = (0.1564, 2.756e-09, -0.02922)
ob_plane_012.rotation_euler = (-8.742e-08, 3.142, -2.712e-21)
ob_plane_012.lineart.crease_threshold = 0.0
ob_cylinder.location = (0.1483, -0.1381, 0.07158)
ob_cylinder.rotation_euler = (1.571, -2.749, -1.323e-08)
ob_cylinder.scale = (-0.02025, -0.02025, -0.002117)
ob_cylinder.lineart.crease_threshold = 0.0
ob_plane_007.location = (0.1564, 1.454e-06, -0.02922)
ob_plane_007.scale = (-1.0, -1.0, -1.0)
ob_plane_007.lineart.crease_threshold = 0.0
ob_plane_006.location = (0.1564, 1.454e-06, -0.02922)
ob_plane_006.scale = (-1.0, -1.0, -1.0)
ob_plane_006.lineart.crease_threshold = 0.0
ob_plane_005.location = (-0.1554, 1.454e-06, -0.02922)
ob_plane_005.rotation_euler = (3.142, -0.0, 0.0)
ob_plane_005.lineart.crease_threshold = 0.0
ob_plane_002.location = (-0.1554, 1.454e-06, -0.02922)
ob_plane_002.rotation_euler = (3.142, -0.0, 0.0)
ob_plane_002.lineart.crease_threshold = 0.0

# ---- collection membership
col_collection_1.objects.link(ob_cylinder_003)
col_collection_1.objects.link(ob_cylinder_002)
col_collection_1.objects.link(ob_cylinder_001)
col_collection_1.objects.link(ob_plane_001)
col_collection_1.objects.link(ob_cube_002)
col_collection_1.objects.link(ob_cube)
col_collection_1.objects.link(ob_cube_001)
col_collection_1.objects.link(ob_plane_015)
col_collection_1.objects.link(ob_plane_014)
col_collection_1.objects.link(ob_plane_013)
col_collection_1.objects.link(ob_plane_012)
col_collection_1.objects.link(ob_cylinder)
col_collection_1.objects.link(ob_plane_007)
col_collection_1.objects.link(ob_plane_006)
col_collection_1.objects.link(ob_plane_005)
col_collection_1.objects.link(ob_plane_002)

# ---- scene / render settings (as saved in the file)
scene.frame_start = 1; scene.frame_end = 250; scene.frame_set(1)
scene.render.engine = 'BLENDER_EEVEE_NEXT'
scene.render.resolution_percentage = 50
scene.render.dither_intensity = 0.0
scene.cycles.use_denoising = False
scene.cycles.samples = 10
scene.cycles.sampling_pattern = 'TABULATED_SOBOL'
scene.cycles.light_sampling_threshold = 0.0
scene.cycles.use_adaptive_sampling = False
scene.cycles.use_light_tree = False
scene.cycles.blur_glossy = 0.0
scene.cycles.pixel_filter_type = 'GAUSSIAN'
scene.cycles.sample_clamp_indirect = 0.0
scene.view_settings.view_transform = 'Standard'
bpy.context.view_layer.update()

# ---- added for rendering (the .blend has no active camera and no usable light): camera, sun
cam_auto = bpy.data.cameras.new('AutoCamera')
cam_auto.lens = 50.0
cam_auto.sensor_width = 36.0
cam_auto.clip_end = 1000.0
ob_auto_camera = bpy.data.objects.new('AutoCamera', cam_auto)
scene.collection.objects.link(ob_auto_camera)
ob_auto_camera.location = (0.640064, -0.768076, 0.530115)
ob_auto_camera.rotation_euler = (1.09748, -7.21219e-08, 0.694738)
scene.camera = ob_auto_camera
light_auto_sun = bpy.data.lights.new('AutoSun', 'SUN')
light_auto_sun.energy = 3.0
light_auto_sun.angle = 0.0523599
ob_auto_sun = bpy.data.objects.new('AutoSun', light_auto_sun)
scene.collection.objects.link(ob_auto_sun)
ob_auto_sun.rotation_euler = (0.872665, 0.174533, 0.523599)
bpy.context.view_layer.update()
